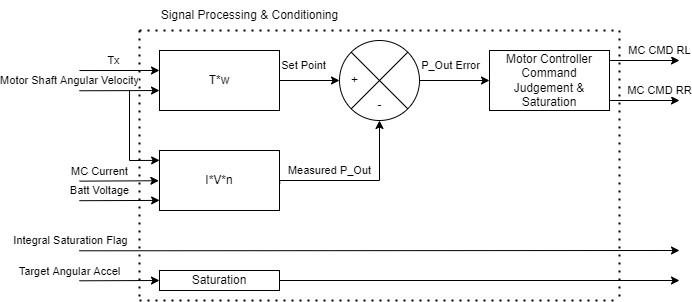

The diagram above was exported from draw.io. Its source (the exported page's mxGraphModel, read from the mxfile embedded in the PNG):
<mxGraphModel dx="1041" dy="498" grid="1" gridSize="10" guides="1" tooltips="1" connect="1" arrows="1" fold="1" page="1" pageScale="1" pageWidth="850" pageHeight="1100" math="0" shadow="0">
  <root>
    <mxCell id="0" />
    <mxCell id="1" parent="0" />
    <mxCell id="ijaVzG-i15J-WrKP0NGe-5" style="edgeStyle=orthogonalEdgeStyle;rounded=0;orthogonalLoop=1;jettySize=auto;html=1;entryX=0;entryY=0.5;entryDx=0;entryDy=0;" parent="1" source="ijaVzG-i15J-WrKP0NGe-1" target="ijaVzG-i15J-WrKP0NGe-4" edge="1">
      <mxGeometry relative="1" as="geometry" />
    </mxCell>
    <mxCell id="ijaVzG-i15J-WrKP0NGe-48" value="Set Point" style="edgeLabel;html=1;align=center;verticalAlign=middle;resizable=0;points=[];" parent="ijaVzG-i15J-WrKP0NGe-5" vertex="1" connectable="0">
      <mxGeometry x="-0.3213" relative="1" as="geometry">
        <mxPoint x="3" y="-15" as="offset" />
      </mxGeometry>
    </mxCell>
    <mxCell id="ijaVzG-i15J-WrKP0NGe-1" value="T*w" style="rounded=0;whiteSpace=wrap;html=1;" parent="1" vertex="1">
      <mxGeometry x="210" y="100" width="120" height="60" as="geometry" />
    </mxCell>
    <mxCell id="ijaVzG-i15J-WrKP0NGe-2" value="" style="endArrow=classic;html=1;rounded=0;entryX=0;entryY=0.333;entryDx=0;entryDy=0;entryPerimeter=0;exitX=1;exitY=0.334;exitDx=0;exitDy=0;exitPerimeter=0;" parent="1" target="ijaVzG-i15J-WrKP0NGe-1" edge="1">
      <mxGeometry width="50" height="50" relative="1" as="geometry">
        <mxPoint x="130" y="120.04000000000008" as="sourcePoint" />
        <mxPoint x="120" y="140" as="targetPoint" />
      </mxGeometry>
    </mxCell>
    <mxCell id="ijaVzG-i15J-WrKP0NGe-3" value="Tx" style="edgeLabel;html=1;align=center;verticalAlign=middle;resizable=0;points=[];" parent="ijaVzG-i15J-WrKP0NGe-2" vertex="1" connectable="0">
      <mxGeometry x="0.1907" relative="1" as="geometry">
        <mxPoint x="-14" y="-10" as="offset" />
      </mxGeometry>
    </mxCell>
    <mxCell id="ijaVzG-i15J-WrKP0NGe-8" style="edgeStyle=orthogonalEdgeStyle;rounded=0;orthogonalLoop=1;jettySize=auto;html=1;entryX=0;entryY=0.5;entryDx=0;entryDy=0;" parent="1" source="ijaVzG-i15J-WrKP0NGe-4" target="ijaVzG-i15J-WrKP0NGe-7" edge="1">
      <mxGeometry relative="1" as="geometry" />
    </mxCell>
    <mxCell id="ijaVzG-i15J-WrKP0NGe-50" value="P_Out Error" style="edgeLabel;html=1;align=center;verticalAlign=middle;resizable=0;points=[];" parent="ijaVzG-i15J-WrKP0NGe-8" vertex="1" connectable="0">
      <mxGeometry x="-0.3014" y="2" relative="1" as="geometry">
        <mxPoint x="6" y="-13" as="offset" />
      </mxGeometry>
    </mxCell>
    <mxCell id="ijaVzG-i15J-WrKP0NGe-4" value="" style="shape=sumEllipse;perimeter=ellipsePerimeter;whiteSpace=wrap;html=1;backgroundOutline=1;" parent="1" vertex="1">
      <mxGeometry x="390" y="90" width="80" height="80" as="geometry" />
    </mxCell>
    <mxCell id="ijaVzG-i15J-WrKP0NGe-6" value="+" style="text;html=1;align=center;verticalAlign=middle;resizable=0;points=[];autosize=1;strokeColor=none;fillColor=none;" parent="1" vertex="1">
      <mxGeometry x="390" y="115" width="30" height="30" as="geometry" />
    </mxCell>
    <mxCell id="ijaVzG-i15J-WrKP0NGe-44" style="edgeStyle=orthogonalEdgeStyle;rounded=0;orthogonalLoop=1;jettySize=auto;html=1;" parent="1" source="ijaVzG-i15J-WrKP0NGe-7" edge="1">
      <mxGeometry relative="1" as="geometry">
        <mxPoint x="730" y="110" as="targetPoint" />
        <Array as="points">
          <mxPoint x="730" y="110" />
        </Array>
      </mxGeometry>
    </mxCell>
    <mxCell id="ijaVzG-i15J-WrKP0NGe-47" value="MC CMD RL" style="edgeLabel;html=1;align=center;verticalAlign=middle;resizable=0;points=[];" parent="ijaVzG-i15J-WrKP0NGe-44" vertex="1" connectable="0">
      <mxGeometry x="0.231" y="2" relative="1" as="geometry">
        <mxPoint x="7" y="-8" as="offset" />
      </mxGeometry>
    </mxCell>
    <mxCell id="ijaVzG-i15J-WrKP0NGe-7" value="Motor Controller Command Judgement &amp;amp; Saturation" style="rounded=0;whiteSpace=wrap;html=1;" parent="1" vertex="1">
      <mxGeometry x="540" y="100" width="120" height="60" as="geometry" />
    </mxCell>
    <mxCell id="ijaVzG-i15J-WrKP0NGe-17" style="edgeStyle=orthogonalEdgeStyle;rounded=0;orthogonalLoop=1;jettySize=auto;html=1;entryX=0.5;entryY=1;entryDx=0;entryDy=0;exitX=1.002;exitY=0.547;exitDx=0;exitDy=0;exitPerimeter=0;" parent="1" source="ijaVzG-i15J-WrKP0NGe-15" target="ijaVzG-i15J-WrKP0NGe-4" edge="1">
      <mxGeometry relative="1" as="geometry">
        <Array as="points">
          <mxPoint x="330" y="230" />
          <mxPoint x="430" y="230" />
        </Array>
        <mxPoint x="510" y="170" as="sourcePoint" />
      </mxGeometry>
    </mxCell>
    <mxCell id="ijaVzG-i15J-WrKP0NGe-49" value="Measured P_Out" style="edgeLabel;html=1;align=center;verticalAlign=middle;resizable=0;points=[];" parent="ijaVzG-i15J-WrKP0NGe-17" vertex="1" connectable="0">
      <mxGeometry x="-0.2682" y="-1" relative="1" as="geometry">
        <mxPoint x="-7" y="-11" as="offset" />
      </mxGeometry>
    </mxCell>
    <mxCell id="ijaVzG-i15J-WrKP0NGe-15" value="I*V*n" style="rounded=0;whiteSpace=wrap;html=1;" parent="1" vertex="1">
      <mxGeometry x="210" y="200" width="120" height="60" as="geometry" />
    </mxCell>
    <mxCell id="ijaVzG-i15J-WrKP0NGe-18" value="-" style="text;html=1;align=center;verticalAlign=middle;resizable=0;points=[];autosize=1;strokeColor=none;fillColor=none;" parent="1" vertex="1">
      <mxGeometry x="415" y="140" width="30" height="30" as="geometry" />
    </mxCell>
    <mxCell id="ijaVzG-i15J-WrKP0NGe-19" value="" style="endArrow=none;dashed=1;html=1;dashPattern=1 3;strokeWidth=2;rounded=0;" parent="1" edge="1">
      <mxGeometry width="50" height="50" relative="1" as="geometry">
        <mxPoint x="190" y="80" as="sourcePoint" />
        <mxPoint x="670" y="80" as="targetPoint" />
      </mxGeometry>
    </mxCell>
    <mxCell id="ijaVzG-i15J-WrKP0NGe-20" value="" style="endArrow=none;dashed=1;html=1;dashPattern=1 3;strokeWidth=2;rounded=0;" parent="1" edge="1">
      <mxGeometry width="50" height="50" relative="1" as="geometry">
        <mxPoint x="190" y="350" as="sourcePoint" />
        <mxPoint x="670" y="350" as="targetPoint" />
      </mxGeometry>
    </mxCell>
    <mxCell id="ijaVzG-i15J-WrKP0NGe-21" value="" style="endArrow=none;dashed=1;html=1;dashPattern=1 3;strokeWidth=2;rounded=0;" parent="1" edge="1">
      <mxGeometry width="50" height="50" relative="1" as="geometry">
        <mxPoint x="190" y="80" as="sourcePoint" />
        <mxPoint x="190" y="350" as="targetPoint" />
      </mxGeometry>
    </mxCell>
    <mxCell id="ijaVzG-i15J-WrKP0NGe-22" value="" style="endArrow=none;dashed=1;html=1;dashPattern=1 3;strokeWidth=2;rounded=0;" parent="1" edge="1">
      <mxGeometry width="50" height="50" relative="1" as="geometry">
        <mxPoint x="670" y="80" as="sourcePoint" />
        <mxPoint x="670" y="350" as="targetPoint" />
      </mxGeometry>
    </mxCell>
    <mxCell id="ijaVzG-i15J-WrKP0NGe-23" value="Signal Processing &amp;amp; Conditioning" style="text;html=1;align=center;verticalAlign=middle;resizable=0;points=[];autosize=1;strokeColor=none;fillColor=none;" parent="1" vertex="1">
      <mxGeometry x="200" y="50" width="200" height="30" as="geometry" />
    </mxCell>
    <mxCell id="ijaVzG-i15J-WrKP0NGe-27" value="" style="endArrow=classic;html=1;rounded=0;entryX=0;entryY=0.667;entryDx=0;entryDy=0;entryPerimeter=0;exitX=0.999;exitY=0.671;exitDx=0;exitDy=0;exitPerimeter=0;" parent="1" target="ijaVzG-i15J-WrKP0NGe-1" edge="1">
      <mxGeometry width="50" height="50" relative="1" as="geometry">
        <mxPoint x="129.88" y="140.26" as="sourcePoint" />
        <mxPoint x="210" y="170" as="targetPoint" />
      </mxGeometry>
    </mxCell>
    <mxCell id="ijaVzG-i15J-WrKP0NGe-29" value="" style="endArrow=classic;html=1;rounded=0;entryX=0.001;entryY=0.165;entryDx=0;entryDy=0;entryPerimeter=0;" parent="1" target="ijaVzG-i15J-WrKP0NGe-15" edge="1">
      <mxGeometry width="50" height="50" relative="1" as="geometry">
        <mxPoint x="180" y="210" as="sourcePoint" />
        <mxPoint x="300" y="210" as="targetPoint" />
      </mxGeometry>
    </mxCell>
    <mxCell id="ijaVzG-i15J-WrKP0NGe-51" value="Motor Shaft Angular Velocity" style="edgeLabel;html=1;align=center;verticalAlign=middle;resizable=0;points=[];" parent="ijaVzG-i15J-WrKP0NGe-29" vertex="1" connectable="0">
      <mxGeometry x="-0.6302" y="-1" relative="1" as="geometry">
        <mxPoint x="-66" y="-81" as="offset" />
      </mxGeometry>
    </mxCell>
    <mxCell id="ijaVzG-i15J-WrKP0NGe-30" value="" style="endArrow=none;html=1;rounded=0;" parent="1" edge="1">
      <mxGeometry width="50" height="50" relative="1" as="geometry">
        <mxPoint x="180" y="210" as="sourcePoint" />
        <mxPoint x="180" y="140" as="targetPoint" />
      </mxGeometry>
    </mxCell>
    <mxCell id="ijaVzG-i15J-WrKP0NGe-32" value="" style="endArrow=classic;html=1;rounded=0;entryX=0.001;entryY=0.832;entryDx=0;entryDy=0;entryPerimeter=0;exitX=0.999;exitY=0.67;exitDx=0;exitDy=0;exitPerimeter=0;" parent="1" edge="1">
      <mxGeometry width="50" height="50" relative="1" as="geometry">
        <mxPoint x="129.88" y="250.20000000000005" as="sourcePoint" />
        <mxPoint x="210.12" y="249.90999999999997" as="targetPoint" />
      </mxGeometry>
    </mxCell>
    <mxCell id="ijaVzG-i15J-WrKP0NGe-34" value="Batt Voltage" style="edgeLabel;html=1;align=center;verticalAlign=middle;resizable=0;points=[];" parent="ijaVzG-i15J-WrKP0NGe-32" vertex="1" connectable="0">
      <mxGeometry x="0.322" y="1" relative="1" as="geometry">
        <mxPoint x="-33" y="-9" as="offset" />
      </mxGeometry>
    </mxCell>
    <mxCell id="ijaVzG-i15J-WrKP0NGe-41" value="" style="endArrow=classic;html=1;rounded=0;entryX=-0.005;entryY=0.504;entryDx=0;entryDy=0;entryPerimeter=0;exitX=1;exitY=0.344;exitDx=0;exitDy=0;exitPerimeter=0;" parent="1" target="ijaVzG-i15J-WrKP0NGe-15" edge="1">
      <mxGeometry width="50" height="50" relative="1" as="geometry">
        <mxPoint x="130" y="230.6400000000001" as="sourcePoint" />
        <mxPoint x="780" y="260" as="targetPoint" />
      </mxGeometry>
    </mxCell>
    <mxCell id="ijaVzG-i15J-WrKP0NGe-42" value="MC Current" style="edgeLabel;html=1;align=center;verticalAlign=middle;resizable=0;points=[];" parent="ijaVzG-i15J-WrKP0NGe-41" vertex="1" connectable="0">
      <mxGeometry x="-0.2252" y="-1" relative="1" as="geometry">
        <mxPoint x="-11" y="-11" as="offset" />
      </mxGeometry>
    </mxCell>
    <mxCell id="cYgn9CHRDgSncaAB1zt3-1" style="edgeStyle=orthogonalEdgeStyle;rounded=0;orthogonalLoop=1;jettySize=auto;html=1;" edge="1" parent="1">
      <mxGeometry relative="1" as="geometry">
        <mxPoint x="660" y="145" as="sourcePoint" />
        <mxPoint x="730" y="150" as="targetPoint" />
        <Array as="points">
          <mxPoint x="660" y="150" />
          <mxPoint x="730" y="150" />
        </Array>
      </mxGeometry>
    </mxCell>
    <mxCell id="cYgn9CHRDgSncaAB1zt3-2" value="MC CMD RR" style="edgeLabel;html=1;align=center;verticalAlign=middle;resizable=0;points=[];" vertex="1" connectable="0" parent="cYgn9CHRDgSncaAB1zt3-1">
      <mxGeometry x="0.231" y="2" relative="1" as="geometry">
        <mxPoint x="9" y="-8" as="offset" />
      </mxGeometry>
    </mxCell>
    <mxCell id="cYgn9CHRDgSncaAB1zt3-3" value="" style="endArrow=classic;html=1;rounded=0;exitX=0.999;exitY=0.67;exitDx=0;exitDy=0;exitPerimeter=0;" edge="1" parent="1">
      <mxGeometry width="50" height="50" relative="1" as="geometry">
        <mxPoint x="129.7600000000001" y="300.2900000000001" as="sourcePoint" />
        <mxPoint x="730" y="300" as="targetPoint" />
      </mxGeometry>
    </mxCell>
    <mxCell id="cYgn9CHRDgSncaAB1zt3-4" value="Integral Saturation Flag" style="edgeLabel;html=1;align=center;verticalAlign=middle;resizable=0;points=[];" vertex="1" connectable="0" parent="cYgn9CHRDgSncaAB1zt3-3">
      <mxGeometry x="0.322" y="1" relative="1" as="geometry">
        <mxPoint x="-406" y="-9" as="offset" />
      </mxGeometry>
    </mxCell>
    <mxCell id="cYgn9CHRDgSncaAB1zt3-5" value="" style="endArrow=classic;html=1;rounded=0;exitX=0.999;exitY=0.67;exitDx=0;exitDy=0;exitPerimeter=0;" edge="1" parent="1">
      <mxGeometry width="50" height="50" relative="1" as="geometry">
        <mxPoint x="129.88000000000022" y="330.2900000000001" as="sourcePoint" />
        <mxPoint x="210" y="330" as="targetPoint" />
      </mxGeometry>
    </mxCell>
    <mxCell id="cYgn9CHRDgSncaAB1zt3-7" value="Target Angular Accel" style="edgeLabel;html=1;align=center;verticalAlign=middle;resizable=0;points=[];" vertex="1" connectable="0" parent="cYgn9CHRDgSncaAB1zt3-5">
      <mxGeometry x="-0.9203" y="2" relative="1" as="geometry">
        <mxPoint x="-13" y="-8" as="offset" />
      </mxGeometry>
    </mxCell>
    <mxCell id="cYgn9CHRDgSncaAB1zt3-9" value="Saturation" style="rounded=0;whiteSpace=wrap;html=1;" vertex="1" parent="1">
      <mxGeometry x="210" y="320" width="120" height="20" as="geometry" />
    </mxCell>
    <mxCell id="cYgn9CHRDgSncaAB1zt3-10" value="" style="endArrow=classic;html=1;rounded=0;exitX=1;exitY=0.5;exitDx=0;exitDy=0;" edge="1" parent="1" source="cYgn9CHRDgSncaAB1zt3-9">
      <mxGeometry width="50" height="50" relative="1" as="geometry">
        <mxPoint x="139.88000000000034" y="340.2900000000001" as="sourcePoint" />
        <mxPoint x="730" y="330" as="targetPoint" />
      </mxGeometry>
    </mxCell>
  </root>
</mxGraphModel>